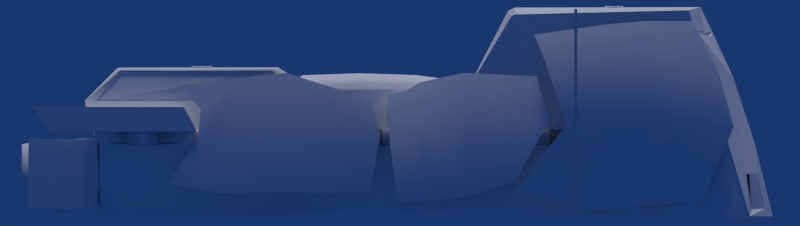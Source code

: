 # Source: vaisseau.blend  (saved by Blender 2.76.1; exported with 4.5.12 LTS)
import bpy
from mathutils import Matrix  # noqa: F401  (used for matrix-valued properties, if any)

bpy.ops.wm.read_factory_settings(use_empty=True)
scene = bpy.context.scene
scene.name = 'Scene'

# ---- collections
col_collection_1 = bpy.data.collections.new('Collection 1'); scene.collection.children.link(col_collection_1)
col_collection_2 = bpy.data.collections.new('Collection 2'); scene.collection.children.link(col_collection_2)
col_collection_2.hide_render = True
col_collection_2.hide_viewport = True

# ---- materials (node trees are filled in below, after node groups)
mat_materiau_uchronia = bpy.data.materials.new('Materiau Uchronia')
mat_materiau_uchronia.alpha_threshold = 0.0
mat_materiau_uchronia.use_transparent_shadow = False
mat_materiau_uchronia.diffuse_color = (1.0, 1.0, 1.0, 1.0)
mat_materiau_uchronia.specular_color = (0.0107, 0.0, 1.0)
mat_materiau_uchronia.roughness = 0.5
mat_materiau_uchronia.specular_intensity = 0.5063
mat_materiau_uchronia.line_color = (0.0, 0.0, 0.0, 1.0)
mat_invisible = bpy.data.materials.new('invisible')
mat_invisible.alpha_threshold = 0.0
mat_invisible.use_transparent_shadow = False
mat_invisible.diffuse_color = (1.0, 1.0, 1.0, 1.0)
mat_invisible.roughness = 0.5
mat_panneaux___kaons = bpy.data.materials.new('Panneaux à kaons')
mat_panneaux___kaons.alpha_threshold = 0.0
mat_panneaux___kaons.use_transparent_shadow = False
mat_panneaux___kaons.diffuse_color = (1.0, 1.0, 1.0, 1.0)
mat_panneaux___kaons.specular_color = (0.0, 0.05852, 1.0)
mat_panneaux___kaons.roughness = 0.5
mat_panneaux___kaons.line_color = (0.0, 0.0, 0.0, 1.0)
mat_materiau_uchronia_001 = bpy.data.materials.new('Materiau Uchronia.001')
mat_materiau_uchronia_001.alpha_threshold = 0.0
mat_materiau_uchronia_001.use_transparent_shadow = False
mat_materiau_uchronia_001.diffuse_color = (1.0, 1.0, 1.0, 1.0)
mat_materiau_uchronia_001.specular_color = (0.3057, 0.07499, 1.0)
mat_materiau_uchronia_001.roughness = 0.5
mat_materiau_uchronia_001.specular_intensity = 0.5063
mat_materiau_uchronia_001.line_color = (0.0, 0.0, 0.0, 1.0)

# ---- material node trees

# ---- world
world_world = bpy.data.worlds.new('World'); scene.world = world_world
world_world.color = (0.009721, 0.0382, 0.1529)
world_world.use_sun_shadow = False
world_world.sun_shadow_jitter_overblur = 0.0
world_world.cycles.sampling_method = 'MANUAL'
world_world.cycles.sample_map_resolution = 256

# ---- cameras
cam_camera = bpy.data.cameras.new('Camera')
cam_camera.type = 'ORTHO'
cam_camera.clip_end = 1001.0
cam_camera.lens = 31.64
cam_camera.sensor_width = 52.42
cam_camera.sensor_height = 18.0
cam_camera.ortho_scale = 557.3
cam_camera.display_size = 2.0
cam_camera.dof.focus_distance = 0.0
cam_camera.dof.aperture_fstop = 128.0
cam_camera.dof.aperture_blades = 6

# ---- lights
light_sun_001 = bpy.data.lights.new('Sun.001', 'SUN')
light_sun_001.transmission_factor = 0.0
light_sun_001.angle = 0.1993
light_sun_001.energy = 1.0
light_sun_001.shadow_buffer_clip_start = 0.5
light_sun_001.shadow_soft_size = 0.1
light_sun_001.shadow_cascade_max_distance = 1000.0
light_sun_001.cycles.use_multiple_importance_sampling = False

# ---- meshes
me_pad_002 = bpy.data.meshes.new('Pad.002')
me_pad_002.from_pydata([(-1.0, -1.0, -1.0), (1.0, -1.0, 1.0), (1.0, -1.0, -1.0), (-1.0, 1.0, 1.0), (-1.0, 1.0, -1.0), (-1.0, -1.0, 1.0), (1.0, 1.0, -1.0), (1.0, 1.0, 1.0)], [], [(5, 0, 2, 1), (7, 3, 5, 1), (6, 7, 1, 2), (4, 6, 2, 0), (3, 4, 0, 5), (7, 6, 4, 3)])
me_pad_002.use_remesh_preserve_volume = False
me_pad_002.use_remesh_preserve_attributes = False
me_pad_002.use_mirror_vertex_groups = False
me_pad_002.update()
me_pad_004 = bpy.data.meshes.new('Pad.004')
me_pad_004.from_pydata([(-116.6, 50.78, -24.07), (-99.63, 79.06, -24.07), (-30.82, 80.23, -24.07), (-8.063, 1.0, -24.07), (-82.29, 1.0, -24.07), (-84.34, 3.952, -24.07), (-101.1, 80.92, 1.907e-06), (-116.6, 50.78, 1.907e-06), (-8.511, 17.46, -17.12), (-7.345, 3.666, -16.96), (-5.117, 17.63, -5.832), (-2.295, 3.823, -6.347), (-8.063, 1.907e-06, -24.07), (-82.29, 1.907e-06, -24.07), (-84.34, 2.952, -24.07), (-82.29, 1.907e-06, 1.907e-06), (3.815e-06, 1.907e-06, 1.907e-06), (-84.34, 2.952, 1.907e-06), (3.815e-06, 1.907e-06, 1.907e-06), (-21.59, 72.63, 0.0002247), (1.804, 1.193, 0.008312), (0.9421, 0.1925, 0.008312), (-27.69, 72.39, -23.55), (-7.117, 1.231, -24.29), (-6.398, 3.897, -17.19), (-4.171, 17.87, -6.056), (-1.349, 4.054, -6.571), (-7.117, 0.2312, -24.29), (0.9466, 0.2312, -0.2247), (-98.41, 79.61, -24.07), (-30.82, 81.23, -24.07), (-98.43, 82.25, 1.984e-06), (-26.32, 82.44, 2.077e-06), (-5.004, 28.94, 0.004268), (-26.77, 71.97, -22.28), (-22.33, 71.03, -3.557), (-136.3, 3.452, -24.07), (-136.3, 2.952, 1.907e-06), (-136.3, 2.952, -24.07), (-25.88, 71.65, -11.79), (-27.03, 73.28, -18.04), (-23.52, 71.53, -6.963), (-24.68, 73.1, -5.897), (-25.75, 71.54, -17.17), (-25.42, 71.3, -2.708), (-28.7, 71.91, -19.31), (-27.81, 73.19, -23.44), (-100.5, 80.25, -10.53), (-98.39, 81.79, -14.56), (-13.57, 55.12, 0.002246)], [(18, 16), (35, 33), (35, 25)], [(1, 29, 30, 2), (3, 12, 13, 4), (20, 28, 27, 23), (2, 22, 23, 3), (3, 23, 27, 12), (4, 13, 14, 5), (11, 26, 24, 9), (12, 16, 15, 13), (13, 15, 17, 14), (14, 38, 36, 5), (28, 21, 20), (40, 42, 39), (23, 24, 26, 20), (12, 27, 28, 16), (43, 45, 39), (10, 25, 26, 11), (25, 33, 20, 26), (28, 18, 21), (30, 29, 48, 32), (47, 48, 29, 1), (30, 2, 22, 46), (0, 7, 6, 47, 1), (14, 17, 37, 38), (42, 19, 44), (19, 49, 35), (4, 5, 36, 0, 1, 2, 3), (35, 41, 44, 19), (42, 44, 39), (41, 39, 44), (43, 39, 41), (40, 39, 45), (34, 22, 45, 43), (45, 46, 22), (46, 45, 40), (32, 19, 42, 30), (42, 40, 30), (46, 40, 30), (6, 31, 48, 47), (48, 31, 32), (0, 38, 37, 7), (33, 25, 49), (25, 8, 49), (35, 49, 41), (8, 25, 10), (22, 34, 8, 24, 23), (9, 24, 8), (8, 34, 43, 41, 49)])
_uv = me_pad_004.uv_layers.new(name='UVMap')
_uv.uv.foreach_set('vector', [0.0, 0.0, 0.0, 0.0, 0.0, 0.0, 0.0, 0.0, 0.0, 0.0, 0.0, 0.0, 0.0, 0.0, 0.0, 0.0, 0.0, 0.0, 0.0, 0.0, 0.0, 0.0, 0.0, 0.0, 0.0, 0.0, 0.0, 0.0, 0.0, 0.0, 0.0, 0.0, 0.0, 0.0, 0.0, 0.0, 0.0, 0.0, 0.0, 0.0, 0.0, 0.0, 0.0, 0.0, 0.0, 0.0, 0.0, 0.0, 0.0, 0.0, 0.0, 0.0, 0.0, 0.0, 0.0, 0.0, 0.0, 0.0, 0.0, 0.0, 0.0, 0.0, 0.0, 0.0, 0.0, 0.0, 0.0, 0.0, 0.0, 0.0, 0.0, 0.0, 0.0, 0.0, 0.0, 0.0, 0.0, 0.0, 0.0, 0.0, 0.0, 0.0, 0.0, 0.0, 0.0, 0.0, 0.7185, 0.7047, 0.2978, 0.5781, 0.5158, 0.4961, 0.0, 0.0, 0.0, 0.0, 0.0, 0.0, 0.0, 0.0, 0.0, 0.0, 0.0, 0.0, 0.0, 0.0, 0.0, 0.0, 0.7416, 0.4582, 0.7055, 0.5881, 0.5159, 0.496, 0.0, 0.0, 0.0, 0.0, 0.0, 0.0, 0.0, 0.0, 0.0, 0.0, 0.0, 0.0, 0.0, 0.0, 0.0, 0.0, 0.0, 0.0, 0.0, 0.0, 0.0, 0.0, 0.0, 0.0, 0.0, 0.0, 0.0, 0.0, 0.0, 0.0, 0.0, 0.0, 0.0, 0.0, 0.0, 0.0, 0.0, 0.0, 0.0, 0.0, 0.0, 0.0, 0.0, 0.0, 0.0, 0.0, 0.0, 0.0, 0.0, 0.0, 0.0, 0.0, 0.0, 0.0, 0.0, 0.0, 0.0, 0.0, 0.0, 0.0, 0.0, 0.0, 0.0, 0.0, 0.2978, 0.5781, 0.01965, 0.4498, 0.2199, 0.4163, 0.0, 0.0, 0.0, 0.0, 0.02073, 0.4479, 0.0, 0.0, 0.0, 0.0, 0.0, 0.0, 0.0, 0.0, 0.0, 0.0, 0.0, 0.0, 0.0, 0.0, 0.1672, 0.1945, 0.4492, 0.4148, 0.22, 0.4161, 0.02073, 0.4479, 0.2978, 0.5781, 0.2197, 0.4161, 0.5158, 0.4961, 0.4492, 0.4148, 0.5159, 0.496, 0.22, 0.4161, 0.7416, 0.4582, 0.5159, 0.496, 0.4492, 0.4148, 0.7185, 0.7047, 0.5158, 0.4961, 0.7055, 0.5882, 0.9782, 0.5398, 0.9882, 0.6669, 0.7055, 0.5881, 0.7416, 0.4582, 0.7055, 0.5881, 0.9882, 0.6669, 0.9785, 0.7623, 0.9785, 0.7623, 0.7186, 0.7048, 0.7055, 0.5881, 0.0, 0.0, 0.0, 0.0, 0.0, 0.0, 0.0, 0.0, 0.0, 0.0, 0.0, 0.0, 0.0, 0.0, 0.0, 0.0, 0.0, 0.0, 0.0, 0.0, 0.0, 0.0, 0.0, 0.0, 0.0, 0.0, 0.0, 0.0, 0.0, 0.0, 0.0, 0.0, 0.0, 0.0, 0.0, 0.0, 0.0, 0.0, 0.0, 0.0, 0.0, 0.0, 0.0, 0.0, 0.0, 0.0, 0.0, 0.0, 0.0, 0.0, 0.0, 0.0, 0.0, 0.0, 0.0, 0.0, 0.0, 0.0, 0.1672, 0.1945, 0.0, 0.0, 0.0, 0.0, 0.0, 0.0, 0.0, 0.0, 0.0, 0.0, 0.0, 0.0, 0.0, 0.0, 0.0, 0.0, 0.0, 0.0, 0.0, 0.0, 0.0, 0.0, 0.0, 0.0, 0.0, 0.0, 0.7416, 0.4582, 0.4492, 0.4148, 0.0, 0.0])
me_pad_004.materials.append(mat_materiau_uchronia)
me_pad_004.use_remesh_preserve_volume = False
me_pad_004.use_remesh_preserve_attributes = False
me_pad_004.use_mirror_vertex_groups = False
me_pad_004.update()
me_torus = bpy.data.meshes.new('Torus')
me_torus.from_pydata([(1.148, 6.475e-10, 0.06684), (1.117, -2.114e-10, 0.1292), (1.071, -2.114e-10, 0.1749), (1.009, -2.114e-10, 0.1917), (0.9464, -2.114e-10, 0.1749), (0.9253, -1.381e-09, 0.1311), (0.9075, -1.381e-09, 0.06471), (0.829, 0.9102, 0.05795), (0.8064, 0.8854, 0.1286), (0.7732, 0.8489, 0.1802), (0.7278, 0.799, 0.1991), (0.6824, 0.7492, 0.1802), (0.6492, 0.7127, 0.1286), (0.637, 0.6994, 0.05811), (7.67e-08, 1.148, 0.06684), (1.048e-07, 1.117, 0.1292), (1.048e-07, 1.071, 0.1749), (8.989e-08, 1.009, 0.1917), (8.989e-08, 0.9464, 0.1749), (7.534e-08, 0.9253, 0.1311), (9.117e-08, 0.9075, 0.06471), (-0.829, 0.9102, 0.05795), (-0.8064, 0.8854, 0.1286), (-0.7732, 0.8489, 0.1802), (-0.7278, 0.799, 0.1991), (-0.6824, 0.7492, 0.1802), (-0.6492, 0.7127, 0.1286), (-0.637, 0.6994, 0.05811), (-1.148, 1.01e-07, 0.06684), (-1.117, 9.746e-08, 0.1292), (-1.071, 9.346e-08, 0.1749), (-1.009, 8.799e-08, 0.1917), (-0.9464, 8.253e-08, 0.1749), (-0.9253, 7.951e-08, 0.1311), (-0.9075, 7.795e-08, 0.06471), (-0.829, -0.9102, 0.05795), (-0.8064, -0.8854, 0.1286), (-0.7732, -0.8489, 0.1802), (-0.7278, -0.799, 0.1991), (-0.6824, -0.7492, 0.1802), (-0.6492, -0.7127, 0.1286), (-0.637, -0.6994, 0.05811), (7.67e-08, -1.148, 0.06684), (1.048e-07, -1.117, 0.1292), (1.048e-07, -1.071, 0.1749), (8.989e-08, -1.009, 0.1917), (8.989e-08, -0.9464, 0.1749), (7.534e-08, -0.9253, 0.1311), (9.117e-08, -0.9075, 0.06471), (0.829, -0.9102, 0.05795), (0.8064, -0.8854, 0.1286), (0.7732, -0.8489, 0.1802), (0.7278, -0.799, 0.1991), (0.6824, -0.7492, 0.1802), (0.6492, -0.7127, 0.1286), (0.637, -0.6994, 0.05811)], [], [(0, 7, 8, 1), (1, 8, 9, 2), (2, 9, 10, 3), (3, 10, 11, 4), (4, 11, 12, 5), (5, 12, 13, 6), (7, 14, 15, 8), (8, 15, 16, 9), (9, 16, 17, 10), (10, 17, 18, 11), (11, 18, 19, 12), (12, 19, 20, 13), (14, 21, 22, 15), (15, 22, 23, 16), (16, 23, 24, 17), (17, 24, 25, 18), (18, 25, 26, 19), (19, 26, 27, 20), (21, 28, 29, 22), (22, 29, 30, 23), (23, 30, 31, 24), (24, 31, 32, 25), (25, 32, 33, 26), (26, 33, 34, 27), (28, 35, 36, 29), (29, 36, 37, 30), (30, 37, 38, 31), (31, 38, 39, 32), (32, 39, 40, 33), (33, 40, 41, 34), (35, 42, 43, 36), (36, 43, 44, 37), (37, 44, 45, 38), (38, 45, 46, 39), (39, 46, 47, 40), (40, 47, 48, 41), (42, 49, 50, 43), (43, 50, 51, 44), (44, 51, 52, 45), (45, 52, 53, 46), (46, 53, 54, 47), (47, 54, 55, 48), (49, 0, 1, 50), (50, 1, 2, 51), (51, 2, 3, 52), (52, 3, 4, 53), (53, 4, 5, 54), (54, 5, 6, 55)])
me_torus.polygons.foreach_set('use_smooth', [True] * 48)
me_torus.materials.append(mat_materiau_uchronia)
me_torus.use_remesh_preserve_volume = False
me_torus.use_remesh_preserve_attributes = False
me_torus.use_mirror_vertex_groups = False
me_torus.update()
me_cylinder_005 = bpy.data.meshes.new('Cylinder.005')
me_cylinder_005.from_pydata([(4.768e-07, -14.42, -0.2472), (4.705e-07, -13.03, 0.1593), (0.5406, -14.57, -0.2472), (0.4882, -12.9, 0.1785), (0.9096, -15.0, -0.2472), (0.8215, -12.56, 0.23), (0.9898, -15.56, -0.2472), (0.8939, -12.1, 0.2974), (0.7557, -16.07, -0.2472), (0.6825, -11.68, 0.3594), (0.2817, -16.38, -0.2472), (0.2544, -11.43, 0.3962), (-0.2817, -16.38, -0.2472), (-0.2544, -11.43, 0.3962), (-0.7557, -16.07, -0.2472), (-0.6825, -11.68, 0.3594), (-0.9898, -15.56, -0.2472), (-0.8939, -12.1, 0.2974), (-0.9096, -15.0, -0.2472), (-0.8215, -12.56, 0.23), (-0.5406, -14.57, -0.2472), (-0.4882, -12.9, 0.1785), (4.595e-07, -14.51, 0.1861), (0.4077, -14.58, 0.2168), (0.686, -14.77, 0.2989), (0.7465, -15.01, 0.4065), (0.57, -15.24, 0.5054), (0.2125, -15.37, 0.5641), (-0.2125, -15.37, 0.5641), (-0.57, -15.24, 0.5054), (-0.7465, -15.01, 0.4065), (-0.686, -14.77, 0.2989), (-0.4077, -14.58, 0.2168), (4.65e-07, -13.52, 0.4078), (0.448, -13.49, 0.4355), (0.7537, -13.42, 0.51), (0.8202, -13.33, 0.6075), (0.6262, -13.24, 0.6971), (0.2335, -13.19, 0.7504), (-0.2335, -13.19, 0.7504), (-0.6262, -13.24, 0.6971), (-0.8202, -13.33, 0.6075), (-0.7537, -13.42, 0.51), (-0.448, -13.49, 0.4355)], [], [(33, 1, 3, 34), (34, 3, 5, 35), (35, 5, 7, 36), (36, 7, 9, 37), (37, 9, 11, 38), (38, 11, 13, 39), (39, 13, 15, 40), (40, 15, 17, 41), (41, 17, 19, 42), (3, 1, 21, 19, 17, 15, 13, 11, 9, 7, 5), (43, 21, 1, 33), (42, 19, 21, 43), (0, 2, 4, 6, 8, 10, 12, 14, 16, 18, 20), (0, 22, 23, 2), (2, 23, 24, 4), (4, 24, 25, 6), (6, 25, 26, 8), (8, 26, 27, 10), (10, 27, 28, 12), (12, 28, 29, 14), (14, 29, 30, 16), (16, 30, 31, 18), (20, 32, 22, 0), (18, 31, 32, 20), (22, 33, 34, 23), (23, 34, 35, 24), (24, 35, 36, 25), (25, 36, 37, 26), (26, 37, 38, 27), (27, 38, 39, 28), (28, 39, 40, 29), (29, 40, 41, 30), (30, 41, 42, 31), (32, 43, 33, 22), (31, 42, 43, 32)])
me_cylinder_005.materials.append(mat_materiau_uchronia)
me_cylinder_005.use_remesh_preserve_volume = False
me_cylinder_005.use_remesh_preserve_attributes = False
me_cylinder_005.use_mirror_vertex_groups = False
me_cylinder_005.update()
me_plane_004 = bpy.data.meshes.new('Plane.004')
me_plane_004.from_pydata([(1.0, -1.0, 0.0), (-1.0, -1.0, 0.0), (1.0, 1.0, 0.0), (-1.0, 1.0, 0.0)], [], [(1, 0, 2, 3)])
me_plane_004.materials.append(mat_materiau_uchronia)
me_plane_004.use_remesh_preserve_volume = False
me_plane_004.use_remesh_preserve_attributes = False
me_plane_004.use_mirror_vertex_groups = False
me_plane_004.update()
me_plane_005 = bpy.data.meshes.new('Plane.005')
me_plane_005.from_pydata([(1.155, -0.8461, -0.1512), (-1.0, -0.7462, 0.2047), (1.809, 1.0, -0.1512), (-1.0, 1.0, 0.0), (0.2189, -0.9422, 0.0), (-0.04762, 1.0, 0.0), (1.414, 0.1168, -0.1512), (-0.2056, 0.0, 0.0898)], [], [(7, 6, 2, 5), (1, 4, 7, 5, 3), (4, 0, 6, 7)])
me_plane_005.materials.append(mat_materiau_uchronia)
me_plane_005.use_remesh_preserve_volume = False
me_plane_005.use_remesh_preserve_attributes = False
me_plane_005.use_mirror_vertex_groups = False
me_plane_005.update()
me_cylinder_004 = bpy.data.meshes.new('Cylinder.004')
me_cylinder_004.from_pydata([(5.776e-07, -14.42, -0.3906), (4.705e-07, -13.03, 0.1593), (0.5406, -14.57, -0.3906), (0.4882, -12.9, 0.1785), (0.9096, -15.0, -0.3906), (0.8215, -12.56, 0.23), (0.9898, -15.56, -0.3906), (0.8939, -12.1, 0.2974), (0.7558, -16.07, -0.3906), (0.6825, -11.68, 0.3594), (0.2817, -16.38, -0.3906), (0.2544, -11.43, 0.3962), (-0.2817, -16.38, -0.3906), (-0.2544, -11.43, 0.3962), (-0.7557, -16.07, -0.3906), (-0.6825, -11.68, 0.3594), (-0.9898, -15.56, -0.3906), (-0.8939, -12.1, 0.2974), (-0.9096, -15.0, -0.3906), (-0.8215, -12.56, 0.23), (-0.5406, -14.57, -0.3906), (-0.4882, -12.9, 0.1785), (4.595e-07, -14.51, 0.1861), (0.4077, -14.58, 0.2168), (0.686, -14.77, 0.2989), (0.7465, -15.01, 0.4065), (0.57, -15.24, 0.5054), (0.2125, -15.37, 0.5516), (-0.2125, -15.37, 0.5516), (-0.57, -15.24, 0.5054), (-0.7465, -15.01, 0.4065), (-0.686, -14.77, 0.2989), (-0.4077, -14.58, 0.2168), (4.456e-07, -13.26, 0.4167), (0.448, -13.21, 0.4417), (0.7537, -13.09, 0.5087), (0.8202, -12.92, 0.5963), (0.6262, -12.77, 0.6769), (0.2335, -12.68, 0.7248), (-0.2335, -12.68, 0.7248), (-0.6262, -12.77, 0.6769), (-0.8202, -12.92, 0.5963), (-0.7537, -13.09, 0.5087), (-0.448, -13.21, 0.4417)], [], [(33, 1, 3, 34), (34, 3, 5, 35), (35, 5, 7, 36), (36, 7, 9, 37), (37, 9, 11, 38), (38, 11, 13, 39), (39, 13, 15, 40), (40, 15, 17, 41), (41, 17, 19, 42), (3, 1, 21, 19, 17, 15, 13, 11, 9, 7, 5), (43, 21, 1, 33), (42, 19, 21, 43), (0, 2, 4, 6, 8, 10, 12, 14, 16, 18, 20), (0, 22, 23, 2), (2, 23, 24, 4), (4, 24, 25, 6), (6, 25, 26, 8), (8, 26, 27, 10), (10, 27, 28, 12), (12, 28, 29, 14), (14, 29, 30, 16), (16, 30, 31, 18), (20, 32, 22, 0), (18, 31, 32, 20), (22, 33, 34, 23), (23, 34, 35, 24), (24, 35, 36, 25), (25, 36, 37, 26), (26, 37, 38, 27), (27, 38, 39, 28), (28, 39, 40, 29), (29, 40, 41, 30), (30, 41, 42, 31), (32, 43, 33, 22), (31, 42, 43, 32)])
me_cylinder_004.materials.append(mat_materiau_uchronia)
me_cylinder_004.use_remesh_preserve_volume = False
me_cylinder_004.use_remesh_preserve_attributes = False
me_cylinder_004.use_mirror_vertex_groups = False
me_cylinder_004.update()
me_pad = bpy.data.meshes.new('Pad')
me_pad.from_pydata([(30.45, 1.907e-06, -24.07), (-30.45, 1.0, -24.07), (47.92, 48.84, -23.6), (103.6, 49.84, -24.07), (41.1, 2.012, -23.6), (-42.91, 44.37, -1.788e-07), (30.45, 1.907e-06, -1.788e-07), (-30.45, 1.907e-06, -1.788e-07), (32.88, 2.012, -1.788e-07), (103.6, 52.53, 2.428e-08), (-38.32, 28.4, -24.07), (-38.32, 28.4, -1.788e-07), (-39.48, 5.186, -1.788e-07), (-37.61, 5.186, -22.51), (-30.45, 1.877e-06, -23.67), (38.7, 49.84, -23.69), (38.7, 53.71, 1.138e-07), (32.6, 56.65, -23.04), (32.6, 57.08, -1.461e-07), (-30.3, 57.36, -21.5), (31.1, 57.65, -23.04), (31.1, 58.08, -1.461e-07), (-30.3, 58.0, -1.527e-07), (-43.61, 45.09, -24.07), (-30.99, 57.07, -21.5), (-44.02, 45.09, -1.788e-07), (-31.41, 57.71, -1.527e-07), (-42.91, 44.37, -1.788e-07), (-38.32, 28.4, -24.07), (-38.32, 28.4, -1.788e-07), (-42.91, 44.37, -1.788e-07), (-38.32, 28.4, -24.07), (-38.32, 28.4, -1.788e-07), (-43.87, 44.09, -24.07), (-43.87, 44.09, -1.788e-07), (-39.8, 31.2, -22.98), (-39.28, 28.13, -1.788e-07), (-30.96, 0.1396, -23.67), (-30.96, 0.1396, -1.788e-07), (84.88, 2.512, -24.07), (84.88, 2.012, -1.788e-07), (84.88, 2.012, -24.07), (31.18, 45.09, -24.07), (28.53, 55.74, -24.07), (-29.26, 56.5, -22.36), (27.28, 56.39, -24.07), (-39.86, 45.11, -24.07), (-29.88, 56.32, -22.36), (31.18, 45.09, 0.03793), (28.53, 55.74, 0.03793), (-29.26, 56.5, 0.03793), (27.28, 56.39, 0.03793), (-39.86, 45.11, 0.03793), (-29.88, 56.32, 0.03793), (103.6, 51.45, -12.03), (38.7, 52.64, -11.85), (84.83, 55.09, 2.18e-07), (84.83, 51.22, -23.88), (84.83, 54.02, -11.94), (40.64, 55.01, 2.115e-07), (40.64, 51.13, -23.79), (40.64, 53.93, -11.89), (62.73, 51.92, -23.83), (62.73, 54.72, -11.92), (62.73, 55.8, 2.712e-07), (104.5, 47.45, -24.07), (105.3, 50.14, -1.558e-07), (105.3, 49.07, -12.03)], [(25, 5), (5, 27), (30, 27), (30, 34)], [(16, 55, 15, 17, 18), (0, 4, 8, 6), (0, 6, 7, 14), (1, 37, 13), (1, 14, 7), (0, 14, 1), (58, 56, 9, 54), (19, 22, 21, 20), (21, 18, 17, 20), (23, 25, 26, 24), (22, 19, 24, 26), (29, 32, 31, 28), (11, 29, 28, 10), (35, 36, 34, 33), (32, 36, 35, 31), (34, 33, 23, 25), (7, 38, 37, 1), (14, 37, 1), (37, 38, 12, 13), (7, 14, 37, 38), (2, 15, 60, 62, 57, 3), (2, 3, 39, 4), (0, 15, 2, 4), (1, 13, 10), (4, 39, 41), (4, 41, 40, 8), (11, 10, 13, 12), (24, 19, 44, 47), (23, 24, 47, 46), (20, 17, 43, 45), (19, 20, 45, 44), (17, 15, 42, 43), (47, 44, 50, 53), (46, 47, 53, 52), (45, 43, 49, 51), (44, 45, 51, 50), (43, 42, 48, 49), (52, 48, 42, 46), (15, 0, 42), (1, 42, 0), (35, 33, 23, 46, 42, 1, 10), (57, 58, 54, 3), (62, 63, 58, 57), (63, 64, 56, 58), (55, 16, 59, 61), (15, 55, 61, 60), (61, 59, 64, 63), (60, 61, 63, 62), (54, 9, 66, 67), (3, 54, 67, 65), (41, 67, 66, 40), (67, 41, 65), (3, 65, 41)])
me_pad.polygons.foreach_set('use_smooth', [True] * 53)
me_pad.materials.append(mat_materiau_uchronia)
me_pad.use_remesh_preserve_volume = False
me_pad.use_remesh_preserve_attributes = False
me_pad.use_mirror_vertex_groups = False
me_pad.update()
me_cylinder = bpy.data.meshes.new('Cylinder')
me_cylinder.from_pydata([(0.0, 1.0, -1.0), (-3.375e-09, 0.8276, 1.0), (0.309, 0.9511, -1.0), (0.2557, 0.7871, 1.0), (0.5878, 0.809, -1.0), (0.4865, 0.6695, 1.0), (0.809, 0.5878, -1.0), (0.6695, 0.4865, 1.0), (0.9511, 0.309, -1.0), (0.7871, 0.2557, 1.0), (1.0, -4.371e-08, -1.0), (0.8276, 8.773e-09, 1.0), (0.9511, -0.309, -1.0), (0.7871, -0.2557, 1.0), (0.809, -0.5878, -1.0), (0.6695, -0.4865, 1.0), (0.5878, -0.809, -1.0), (0.4865, -0.6695, 1.0), (0.309, -0.9511, -1.0), (0.2557, -0.7871, 1.0), (-3.258e-07, -1.0, -1.0), (-2.73e-07, -0.8276, 1.0), (-0.309, -0.9511, -1.0), (-0.2557, -0.7871, 1.0), (-0.5878, -0.809, -1.0), (-0.4865, -0.6695, 1.0), (-0.809, -0.5878, -1.135), (-0.6695, -0.4865, 1.0), (-0.9511, -0.309, -1.367), (-0.7871, -0.2557, 1.0), (-0.8276, 8.441e-07, 1.0), (-0.9511, 0.309, -1.367), (-0.7871, 0.2557, 1.0), (-0.809, 0.5878, -1.135), (-0.6695, 0.4865, 1.0), (-0.5878, 0.809, -1.0), (-0.4865, 0.6695, 1.0), (-0.309, 0.9511, -1.0), (-0.2557, 0.7871, 1.0), (-5.441e-09, 0.9384, 0.2648), (0.29, 0.8925, 0.2648), (0.5516, 0.7592, 0.2648), (0.7592, 0.5516, 0.2648), (0.8925, 0.29, 0.2648), (0.9384, -2.681e-08, 0.2648), (0.8925, -0.29, 0.2648), (0.7592, -0.5516, 0.2648), (0.5516, -0.7592, 0.2648), (0.29, -0.8925, 0.2648), (-3.112e-07, -0.9384, 0.2648), (-0.29, -0.8925, 0.2648), (-0.5516, -0.7592, 0.2648), (-0.7592, -0.5516, 0.2648), (-0.8925, -0.29, 0.2648), (-0.9384, 9.203e-07, 0.2648), (-0.8925, 0.29, 0.2648), (-0.7592, 0.5516, 0.2648), (-0.5516, 0.7592, 0.2648), (-0.29, 0.8925, 0.2648), (-4.947e-09, 0.8922, 0.6685), (0.2757, 0.8485, 0.6685), (0.5244, 0.7218, 0.6685), (0.7218, 0.5244, 0.6685), (0.8485, 0.2757, 0.6685), (0.8922, -1.25e-08, 0.6685), (0.8485, -0.2757, 0.6685), (0.7218, -0.5244, 0.6685), (0.5244, -0.7218, 0.6685), (0.2757, -0.8485, 0.6685), (-2.957e-07, -0.8922, 0.6685), (-0.2757, -0.8485, 0.6685), (-0.5244, -0.7218, 0.6685), (-0.7218, -0.5244, 0.6685), (-0.8485, -0.2757, 0.6685), (-0.8922, 8.88e-07, 0.6685), (-0.8485, 0.2757, 0.6685), (-0.7218, 0.5244, 0.6685), (-0.5244, 0.7218, 0.6685), (-0.2757, 0.8485, 0.6685), (0.2097, 0.6454, 1.0), (-6.971e-08, 0.6786, 1.0), (0.3989, 0.549, 1.0), (0.549, 0.3989, 1.0), (0.6454, 0.2097, 1.0), (0.6786, 2.789e-08, 1.0), (0.6454, -0.2097, 1.0), (0.549, -0.3989, 1.0), (0.3989, -0.549, 1.0), (0.2097, -0.6454, 1.0), (-1.887e-07, -0.6786, 1.0), (-0.2097, -0.6454, 1.0), (-0.3989, -0.549, 1.0), (-0.549, -0.3989, 1.0), (-0.6454, -0.2097, 1.0), (-0.6786, 6.912e-07, 1.0), (-0.6454, 0.2097, 1.0), (-0.549, 0.3989, 1.0), (-0.3989, 0.549, 1.0), (-0.2097, 0.6454, 1.0), (0.2066, 0.6357, -0.776), (-8.837e-08, 0.6684, -0.776), (0.3929, 0.5408, -0.776), (0.5408, 0.3929, -0.776), (0.6357, 0.2066, -0.776), (0.6684, 2.926e-08, -0.776), (0.6357, -0.2066, -0.776), (0.5408, -0.3929, -0.776), (0.3929, -0.5408, -0.776), (0.2066, -0.6357, -0.776), (-1.978e-07, -0.6684, -0.776), (-0.2066, -0.6357, -0.776), (-0.3929, -0.5408, -0.776), (-0.5408, -0.3929, -0.776), (-0.6357, -0.2066, -0.776), (-0.6684, 6.799e-07, -0.776), (-0.6357, 0.2066, -0.776), (-0.5408, 0.3929, -0.776), (-0.3929, 0.5408, -0.776), (-0.2066, 0.6357, -0.776)], [], [(59, 1, 3, 60), (60, 3, 5, 61), (61, 5, 7, 62), (62, 7, 9, 63), (63, 9, 11, 64), (64, 11, 13, 65), (65, 13, 15, 66), (66, 15, 17, 67), (67, 17, 19, 68), (68, 19, 21, 69), (69, 21, 23, 70), (70, 23, 25, 71), (71, 25, 27, 72), (72, 27, 29, 73), (73, 29, 30, 74), (74, 30, 32, 75), (75, 32, 34, 76), (76, 34, 36, 77), (99, 100, 118, 117, 116, 115, 114, 113, 112, 111, 110, 109, 108, 107, 106, 105, 104, 103, 102, 101), (78, 38, 1, 59), (77, 36, 38, 78), (0, 39, 40, 2), (2, 40, 41, 4), (4, 41, 42, 6), (6, 42, 43, 8), (8, 43, 44, 10), (10, 44, 45, 12), (12, 45, 46, 14), (14, 46, 47, 16), (16, 47, 48, 18), (18, 48, 49, 20), (20, 49, 50, 22), (22, 50, 51, 24), (24, 51, 52, 26), (26, 52, 53, 28), (31, 55, 56, 33), (33, 56, 57, 35), (37, 58, 39, 0), (35, 57, 58, 37), (39, 59, 60, 40), (40, 60, 61, 41), (41, 61, 62, 42), (42, 62, 63, 43), (43, 63, 64, 44), (44, 64, 65, 45), (45, 65, 66, 46), (46, 66, 67, 47), (47, 67, 68, 48), (48, 68, 69, 49), (49, 69, 70, 50), (50, 70, 71, 51), (51, 71, 72, 52), (52, 72, 73, 53), (53, 73, 74, 54), (54, 74, 75, 55), (55, 75, 76, 56), (56, 76, 77, 57), (58, 78, 59, 39), (57, 77, 78, 58), (80, 79, 3, 1), (79, 81, 5, 3), (81, 82, 7, 5), (82, 83, 9, 7), (83, 84, 11, 9), (84, 85, 13, 11), (85, 86, 15, 13), (86, 87, 17, 15), (87, 88, 19, 17), (88, 89, 21, 19), (89, 90, 23, 21), (90, 91, 25, 23), (91, 92, 27, 25), (92, 93, 29, 27), (93, 94, 30, 29), (94, 95, 32, 30), (95, 96, 34, 32), (96, 97, 36, 34), (97, 98, 38, 36), (98, 80, 1, 38), (100, 99, 79, 80), (99, 101, 81, 79), (101, 102, 82, 81), (102, 103, 83, 82), (103, 104, 84, 83), (104, 105, 85, 84), (105, 106, 86, 85), (106, 107, 87, 86), (107, 108, 88, 87), (108, 109, 89, 88), (109, 110, 90, 89), (110, 111, 91, 90), (111, 112, 92, 91), (112, 113, 93, 92), (113, 114, 94, 93), (114, 115, 95, 94), (115, 116, 96, 95), (116, 117, 97, 96), (117, 118, 98, 97), (118, 100, 80, 98)])
me_cylinder.polygons.foreach_set('use_smooth', [True] * 99)
me_cylinder.materials.append(mat_materiau_uchronia)
me_cylinder.use_remesh_preserve_volume = False
me_cylinder.use_remesh_preserve_attributes = False
me_cylinder.use_mirror_vertex_groups = False
me_cylinder.update()
me_cube_003 = bpy.data.meshes.new('Cube.003')
me_cube_003.from_pydata([(-1.0, -1.0, -1.0), (-1.0, -1.0, 1.0), (-1.0, 1.0, -1.0), (-1.0, 1.0, 1.0), (1.0, -1.0, -1.0), (1.0, -1.0, 1.0), (1.0, 1.0, -1.0), (1.0, 1.0, 1.0)], [], [(1, 3, 2, 0), (3, 7, 6, 2), (5, 1, 0, 4), (0, 2, 6, 4), (5, 7, 3, 1)])
me_cube_003.materials.append(mat_invisible)
me_cube_003.use_remesh_preserve_volume = False
me_cube_003.use_remesh_preserve_attributes = False
me_cube_003.use_mirror_vertex_groups = False
me_cube_003.update()
me_cylinder_001 = bpy.data.meshes.new('Cylinder.001')
me_cylinder_001.from_pydata([(0.06087, -0.309, -0.8183), (0.01193, -2.284e-08, -0.8183), (0.06087, 0.309, -0.8183), (0.1194, -0.29, 0.8137), (0.07351, -6.81e-08, 0.8137), (0.1194, 0.29, 0.8137), (-0.08782, -0.309, -0.8137), (-0.1368, 1.262e-07, -0.8137), (-0.08782, 0.309, -0.8137), (-0.02925, -0.29, 0.8183), (-0.07518, 8.092e-08, 0.8183), (-0.02925, 0.29, 0.8183), (0.09047, -0.2911, -0.04429), (0.09047, 0.2911, -0.04429), (-0.05449, -0.2911, -0.03981), (-0.1006, 9.915e-08, -0.03981), (-0.05449, 0.2911, -0.03981), (0.01469, -1.637e-10, 0.6032), (0.05166, 0.253, 0.4203), (0.05166, -0.253, 0.4203), (-0.006912, 0.309, -0.8162), (-0.05586, 4.509e-08, -0.8162), (-0.006913, -0.309, -0.8162), (0.02438, 0.2804, -0.04225), (0.02438, -0.2804, -0.04225)], [], [(19, 17, 10, 9), (17, 18, 11, 10), (14, 9, 10, 15), (15, 10, 11, 16), (23, 20, 8, 16), (20, 21, 7, 8), (21, 22, 6, 7), (24, 19, 9, 14), (6, 14, 15, 7), (7, 15, 16, 8), (18, 23, 16, 11), (22, 24, 14, 6), (3, 4, 17, 19), (4, 5, 18, 17), (13, 2, 20, 23), (2, 1, 21, 20), (1, 0, 22, 21), (12, 3, 19, 24), (5, 13, 23, 18), (0, 12, 24, 22)])
me_cylinder_001.materials.append(mat_materiau_uchronia)
me_cylinder_001.use_remesh_preserve_volume = False
me_cylinder_001.use_remesh_preserve_attributes = False
me_cylinder_001.use_mirror_vertex_groups = False
me_cylinder_001.update()
me_plane_002 = bpy.data.meshes.new('Plane.002')
me_plane_002.from_pydata([(1.048, -1.506, -0.1554), (-0.6207, -1.694, -0.09991), (0.7841, 1.482, -0.1514), (-0.9941, 1.411, -0.003569), (0.4084, -1.724, -0.05104), (-0.1141, 1.072, -0.001935), (-0.8775, -0.1324, 0.001316), (1.3, -0.1337, -0.161), (0.3734, -0.7454, -0.009254), (1.108, 0.4816, -0.1011), (-1.021, 0.5616, 0.0), (0.2047, 0.4191, 0.04479), (0.4308, 1.085, -0.04166)], [], [(11, 9, 2, 12, 5), (10, 11, 5, 3), (1, 4, 8, 6), (4, 0, 7, 8), (8, 7, 9, 11), (6, 8, 11, 10)])
me_plane_002.polygons.foreach_set('use_smooth', [True] * 6)
me_plane_002.materials.append(mat_panneaux___kaons)
me_plane_002.use_remesh_preserve_volume = False
me_plane_002.use_remesh_preserve_attributes = False
me_plane_002.use_mirror_vertex_groups = False
me_plane_002.update()
me_plane_001 = bpy.data.meshes.new('Plane.001')
me_plane_001.from_pydata([(1.117, -1.261, -0.09228), (-0.7528, -0.8428, -0.0009855), (0.9376, 1.056, -0.2747), (-1.0, 1.0, 0.0), (0.3245, -1.415, -0.02811), (0.004698, 1.071, -0.004432), (-0.9718, -0.1278, 0.002286), (1.247, -0.1502, -0.2531), (0.2504, -0.1387, 0.06136), (1.125, 0.5529, -0.2185), (-1.021, 0.5616, 0.0), (0.1796, 0.5616, 0.06136), (0.9843, 0.7733, -0.2441), (0.007273, 0.7849, 0.03153)], [], [(13, 12, 2, 5), (10, 11, 13, 5, 3), (1, 4, 8, 6), (4, 0, 7, 8), (8, 7, 9, 11), (6, 8, 11, 10), (11, 9, 12, 13)])
me_plane_001.polygons.foreach_set('use_smooth', [True] * 7)
me_plane_001.materials.append(mat_panneaux___kaons)
me_plane_001.use_remesh_preserve_volume = False
me_plane_001.use_remesh_preserve_attributes = False
me_plane_001.use_mirror_vertex_groups = False
me_plane_001.update()
me_plane_012 = bpy.data.meshes.new('Plane.012')
me_plane_012.from_pydata([(-1.389, -1.04, -3.05e-09), (1.12, -1.04, -3.05e-09), (-1.029, 1.059, 0.3372), (1.013, 1.025, 0.02342)], [], [(0, 2, 3, 1)])
me_plane_012.materials.append(mat_panneaux___kaons)
me_plane_012.use_remesh_preserve_volume = False
me_plane_012.use_remesh_preserve_attributes = False
me_plane_012.use_mirror_vertex_groups = False
me_plane_012.update()
me_pad_003 = bpy.data.meshes.new('Pad.003')
me_pad_003.from_pydata([(-258.4, 32.85, -26.75), (-260.4, 32.53, -25.76), (-258.4, 31.17, -26.74), (-260.4, 31.5, -25.76), (-258.4, 29.82, -25.75), (-260.4, 30.66, -25.15), (-258.4, 29.32, -24.15), (-260.4, 30.35, -24.16), (-258.4, 34.73, -24.18), (-260.4, 33.7, -24.18), (-258.4, 34.21, -25.77), (-260.4, 33.37, -25.16), (-261.9, 32.08, -24.17), (-138.2, 31.17, -26.74), (-193.4, 31.17, -26.74), (-237.7, 31.17, -26.74), (-138.2, 29.82, -25.75), (-193.4, 29.82, -25.75), (-237.7, 29.82, -25.75), (-138.2, 29.32, -24.15), (-193.4, 29.32, -24.15), (-237.7, 29.32, -24.15), (-138.2, 34.73, -24.18), (-193.4, 34.73, -24.18), (-237.7, 34.73, -24.18), (-138.2, 34.21, -25.77), (-193.4, 34.21, -25.77), (-237.7, 34.21, -25.77), (-138.2, 32.85, -26.75), (-193.4, 32.85, -26.75), (-237.7, 32.85, -26.75), (-248.1, 31.17, -26.74), (-248.1, 29.82, -25.75), (-248.1, 29.32, -24.15), (-248.1, 34.73, -24.18), (-248.1, 34.21, -25.77), (-248.1, 32.85, -26.75), (-203.7, 31.17, -26.74), (-203.7, 29.82, -25.75), (-203.7, 29.32, -24.15), (-203.7, 34.73, -24.18), (-203.7, 34.21, -25.77), (-203.7, 32.85, -26.75), (-148.5, 31.17, -26.74), (-148.5, 29.82, -25.75), (-148.5, 29.32, -24.15), (-148.5, 34.73, -24.18), (-148.5, 34.21, -25.77), (-148.5, 32.85, -26.75), (-137.2, 31.0, -26.98), (-137.2, 29.39, -25.79), (-137.2, 28.78, -23.87), (-137.2, 35.28, -23.91), (-137.2, 34.64, -25.82), (-137.2, 33.01, -26.99), (-149.6, 31.0, -26.98), (-149.6, 29.39, -25.79), (-149.6, 28.78, -23.87), (-149.6, 35.28, -23.91), (-149.6, 34.64, -25.82), (-149.6, 33.01, -26.99), (-192.4, 31.0, -26.98), (-192.4, 29.39, -25.79), (-192.4, 28.78, -23.87), (-192.4, 35.28, -23.91), (-192.4, 34.64, -25.82), (-192.4, 33.01, -26.99), (-204.8, 31.0, -26.98), (-204.8, 29.39, -25.79), (-204.8, 28.78, -23.87), (-204.8, 35.28, -23.91), (-204.8, 34.64, -25.82), (-204.8, 33.01, -26.99), (-236.7, 31.0, -26.98), (-236.7, 29.39, -25.79), (-236.7, 28.78, -23.87), (-236.7, 35.28, -23.91), (-236.7, 34.64, -25.82), (-236.7, 33.01, -26.99), (-249.1, 31.0, -26.98), (-249.1, 29.39, -25.79), (-249.1, 28.78, -23.87), (-249.1, 35.28, -23.91), (-249.1, 34.64, -25.82), (-249.1, 33.01, -26.99), (-217.7, 31.17, -26.74), (-217.7, 29.82, -25.75), (-217.7, 29.32, -24.15), (-217.7, 34.73, -24.18), (-217.7, 34.21, -25.77), (-217.7, 32.85, -26.75), (-222.7, 30.2, -26.9), (-222.0, 29.01, -25.91), (-221.8, 28.56, -24.15), (-224.3, 33.36, -24.18), (-224.1, 32.89, -25.77), (-223.7, 31.91, -26.52), (-225.3, 28.26, -26.81), (-224.5, 27.2, -25.75), (-224.2, 26.81, -24.15), (-227.5, 31.04, -24.18), (-227.2, 30.63, -25.77), (-226.4, 29.57, -26.82), (-228.0, 25.46, -26.0), (-227.1, 24.57, -25.08), (-226.8, 24.23, -23.59), (-230.3, 27.81, -23.61), (-230.0, 27.46, -25.1), (-229.1, 26.56, -26.01), (-231.1, 22.15, -23.94), (-230.2, 21.26, -23.01), (-229.9, 20.92, -21.53), (-233.4, 24.51, -21.55), (-233.1, 24.16, -23.04), (-232.2, 23.26, -23.95), (-228.8, 29.03, -25.74), (-229.1, 29.41, -24.21), (-225.6, 25.55, -24.19), (-226.0, 25.91, -25.72), (-226.8, 26.87, -26.67), (-227.9, 28.07, -26.68), (-228.0, 22.87, -22.93), (-228.4, 23.21, -24.41), (-229.2, 24.1, -25.34), (-230.4, 25.21, -25.35), (-231.2, 26.1, -24.44), (-231.6, 26.45, -22.95), (-223.3, 28.07, -25.92), (-224.1, 29.19, -26.91), (-225.0, 30.58, -26.92), (-225.7, 31.71, -25.95), (-226.0, 32.15, -24.36), (-223.0, 27.65, -24.33), (-26.78, 31.17, -26.74), (-98.14, 31.17, -26.74), (-138.2, 31.17, -26.74), (-26.78, 29.82, -25.75), (-98.14, 29.82, -25.75), (-138.2, 29.82, -25.75), (-26.78, 29.32, -24.15), (-98.14, 29.32, -24.15), (-138.2, 29.32, -24.15), (-26.78, 34.73, -24.18), (-98.14, 34.73, -24.18), (-138.2, 34.73, -24.18), (-26.78, 34.21, -25.77), (-98.14, 34.21, -25.77), (-138.2, 34.21, -25.77), (-26.78, 32.85, -26.75), (-98.14, 32.85, -26.75), (-138.2, 32.85, -26.75), (-85.77, 31.17, -26.74), (-85.77, 29.82, -25.75), (-85.77, 29.32, -24.15), (-85.77, 34.73, -24.18), (-85.77, 34.21, -25.77), (-85.77, 32.85, -26.75), (-99.38, 31.0, -26.98), (-99.38, 29.39, -25.79), (-99.38, 28.78, -23.87), (-99.38, 35.28, -23.91), (-99.38, 34.64, -25.82), (-99.38, 33.01, -26.99), (-84.53, 31.0, -26.98), (-84.53, 29.39, -25.79), (-84.53, 28.78, -23.87), (-84.53, 35.28, -23.91), (-84.53, 34.64, -25.82), (-84.53, 33.01, -26.99), (-18.71, 30.87, -26.85), (-18.47, 29.42, -25.48), (-16.62, 29.03, -23.51), (-17.75, 35.39, -23.88), (-19.38, 34.56, -26.12), (-19.06, 32.83, -27.09), (-27.66, 31.0, -26.98), (-27.66, 29.39, -25.79), (-27.66, 28.78, -23.87), (-27.66, 35.28, -23.91), (-27.66, 34.64, -25.82), (-27.66, 33.01, -26.99)], [], [(1, 0, 2, 3), (3, 2, 4, 5), (5, 4, 6, 7), (9, 8, 10, 11), (12, 1, 3), (12, 3, 5), (12, 5, 7), (12, 9, 11), (12, 11, 1), (11, 10, 0, 1), (21, 33, 81, 75), (38, 37, 67, 68), (48, 47, 59, 60), (33, 32, 80, 81), (39, 38, 68, 69), (19, 45, 57, 51), (34, 24, 76, 82), (20, 39, 69, 63), (46, 22, 52, 58), (35, 34, 82, 83), (40, 23, 64, 70), (44, 43, 55, 56), (31, 36, 84, 79), (41, 40, 70, 71), (45, 44, 56, 57), (2, 31, 32, 4), (4, 32, 33, 6), (8, 34, 35, 10), (0, 36, 31, 2), (10, 35, 36, 0), (85, 37, 38, 86), (86, 38, 39, 87), (88, 40, 41, 89), (90, 42, 37, 85), (89, 41, 42, 90), (14, 43, 44, 17), (17, 44, 45, 20), (23, 46, 47, 26), (29, 48, 43, 14), (26, 47, 48, 29), (55, 49, 50, 56), (56, 50, 51, 57), (58, 52, 53, 59), (60, 54, 49, 55), (59, 53, 54, 60), (25, 28, 54, 53), (28, 13, 49, 54), (22, 25, 53, 52), (16, 19, 51, 50), (13, 16, 50, 49), (43, 48, 60, 55), (47, 46, 58, 59), (67, 61, 62, 68), (68, 62, 63, 69), (70, 64, 65, 71), (72, 66, 61, 67), (71, 65, 66, 72), (42, 41, 71, 72), (26, 29, 66, 65), (29, 14, 61, 66), (23, 26, 65, 64), (17, 20, 63, 62), (14, 17, 62, 61), (37, 42, 72, 67), (79, 73, 74, 80), (80, 74, 75, 81), (82, 76, 77, 83), (84, 78, 73, 79), (83, 77, 78, 84), (32, 31, 79, 80), (36, 35, 83, 84), (27, 30, 78, 77), (30, 15, 73, 78), (24, 27, 77, 76), (18, 21, 75, 74), (15, 18, 74, 73), (15, 85, 86, 18), (18, 86, 87, 21), (24, 88, 89, 27), (30, 90, 85, 15), (27, 89, 90, 30), (86, 92, 91, 85), (90, 96, 95, 89), (85, 91, 96, 90), (89, 95, 94, 88), (87, 93, 92, 86), (127, 98, 97, 128), (129, 102, 101, 130), (128, 97, 102, 129), (130, 101, 100, 131), (132, 99, 98, 127), (115, 107, 106, 116), (117, 105, 104, 118), (118, 104, 103, 119), (120, 108, 107, 115), (119, 103, 108, 120), (121, 111, 110, 122), (122, 110, 109, 123), (124, 114, 113, 125), (123, 109, 114, 124), (125, 113, 112, 126), (101, 115, 116, 100), (99, 117, 118, 98), (98, 118, 119, 97), (102, 120, 115, 101), (97, 119, 120, 102), (105, 121, 122, 104), (104, 122, 123, 103), (108, 124, 125, 107), (103, 123, 124, 108), (107, 125, 126, 106), (92, 127, 128, 91), (96, 129, 130, 95), (91, 128, 129, 96), (95, 130, 131, 94), (93, 132, 127, 92), (145, 142, 178, 179), (133, 148, 180, 175), (148, 145, 179, 180), (135, 134, 137, 138), (151, 133, 136, 152), (138, 137, 140, 141), (152, 136, 139, 153), (144, 143, 146, 147), (154, 142, 145, 155), (150, 149, 134, 135), (156, 148, 133, 151), (147, 146, 149, 150), (155, 145, 148, 156), (151, 152, 164, 163), (153, 140, 159, 165), (152, 153, 165, 164), (143, 154, 166, 160), (154, 155, 167, 166), (157, 163, 164, 158), (158, 164, 165, 159), (160, 166, 167, 161), (162, 168, 163, 157), (161, 167, 168, 162), (155, 156, 168, 167), (149, 146, 161, 162), (134, 149, 162, 157), (146, 143, 160, 161), (140, 137, 158, 159), (137, 134, 157, 158), (156, 151, 163, 168), (175, 169, 170, 176), (176, 170, 171, 177), (178, 172, 173, 179), (180, 174, 169, 175), (170, 169, 174, 173, 172, 171), (179, 173, 174, 180), (139, 136, 176, 177), (136, 133, 175, 176), (139, 142, 154, 153), (172, 178, 177, 171), (139, 177, 178, 142), (160, 159, 165, 166), (165, 153, 154, 166), (140, 143, 144, 141), (140, 159, 160, 143)])
me_pad_003.polygons.foreach_set('use_smooth', [True] * 161)
me_pad_003.materials.append(mat_materiau_uchronia_001)
me_pad_003.use_remesh_preserve_volume = False
me_pad_003.use_remesh_preserve_attributes = False
me_pad_003.use_mirror_vertex_groups = False
me_pad_003.update()
me_pad_001 = bpy.data.meshes.new('Pad.001')
me_pad_001.from_pydata([(-12.48, -3.953, -21.95), (-12.48, -3.953, -30.65), (45.6, -3.953, -30.65), (45.6, -3.953, -21.95), (-17.59, 3.906, -21.95), (-17.59, 3.906, -30.65), (40.49, 3.906, -30.65), (40.49, 3.906, -21.95), (-13.0, -3.15, -22.84), (-13.0, -3.15, -29.76), (-17.07, 3.104, -22.84), (-17.07, 3.104, -29.76), (-10.94, -3.057, -22.84), (-10.94, -3.057, -29.76), (-15.0, 3.197, -22.84), (-15.0, 3.197, -29.76)], [], [(0, 4, 10, 8), (5, 6, 2, 1), (6, 7, 3, 2), (7, 4, 0, 3), (0, 1, 2, 3), (7, 6, 5, 4), (10, 11, 15, 14), (1, 0, 8, 9), (5, 1, 9, 11), (4, 5, 11, 10), (14, 15, 13, 12), (8, 10, 14, 12), (9, 8, 12, 13), (11, 9, 13, 15)])
me_pad_001.materials.append(mat_materiau_uchronia_001)
me_pad_001.use_remesh_preserve_volume = False
me_pad_001.use_remesh_preserve_attributes = False
me_pad_001.use_mirror_vertex_groups = False
me_pad_001.update()
me_plane = bpy.data.meshes.new('Plane')
me_plane.from_pydata([(0.9919, -0.9784, -0.1274), (-1.382, -0.8592, 1.063e-08), (0.8699, 1.0, -0.1742), (-1.156, 0.8511, -0.06791), (-0.3802, -1.079, -0.09046), (-0.236, 0.9635, -0.1166), (-0.7496, -0.1387, 0.0), (1.391, -0.1637, -0.09785), (0.2504, -0.1387, 0.06997), (1.202, 0.4304, -0.1831), (-1.021, 0.5616, 0.0), (0.1031, 0.5472, 0.0559), (0.5129, -1.014, -0.06957), (0.2464, 1.001, -0.09927), (0.7608, -0.1387, 0.02393), (0.7896, 0.5565, -0.02429)], [], [(15, 9, 2, 13), (10, 11, 5, 3), (1, 4, 8, 6), (12, 0, 7, 14), (14, 7, 9, 15), (6, 8, 11, 10), (11, 15, 13, 5), (4, 12, 14, 8), (8, 14, 15, 11)])
me_plane.polygons.foreach_set('use_smooth', [True] * 9)
me_plane.materials.append(mat_materiau_uchronia_001)
me_plane.use_remesh_preserve_volume = False
me_plane.use_remesh_preserve_attributes = False
me_plane.use_mirror_vertex_groups = False
me_plane.update()
me_cube_002 = bpy.data.meshes.new('Cube.002')
me_cube_002.from_pydata([(-0.83, -1.177, -1.056), (-0.5172, 1.16, -1.031), (0.6248, -1.266, 1.41), (6.356, 1.015, 1.44), (0.1303, -1.229, 0.1602), (3.339, -0.1659, 1.424), (2.884, 1.092, 0.1997), (-0.6392, -0.01379, -1.043), (0.4759, -0.08879, 0.5433)], [], [(8, 6, 1, 7), (4, 8, 7, 0), (2, 5, 8, 4), (5, 3, 6, 8)])
me_cube_002.polygons.foreach_set('use_smooth', [True] * 4)
me_cube_002.materials.append(mat_materiau_uchronia)
me_cube_002.use_remesh_preserve_volume = False
me_cube_002.use_remesh_preserve_attributes = False
me_cube_002.use_mirror_vertex_groups = False
me_cube_002.update()
me_cube = bpy.data.meshes.new('Cube')
me_cube.from_pydata([(-1.0, -1.0, -1.825), (-1.0, -1.0, -1.192e-07), (-1.0, -0.567, -1.944), (-0.6478, -0.8762, -0.2059), (1.0, -1.0, -1.825), (1.0, -1.0, -1.192e-07), (1.0, -0.567, -1.944), (0.6478, -0.8762, -0.2059)], [], [(1, 3, 2, 0), (3, 7, 6, 2), (7, 5, 4, 6), (0, 2, 6, 4), (5, 7, 3, 1)])
me_cube.materials.append(mat_panneaux___kaons)
me_cube.use_remesh_preserve_volume = False
me_cube.use_remesh_preserve_attributes = False
me_cube.use_mirror_vertex_groups = False
me_cube.update()
me_pad_006 = bpy.data.meshes.new('Pad.006')
me_pad_006.from_pydata([(-11.85, 19.78, -20.03), (-7.345, 3.666, -19.87), (-5.525, 19.96, -3.492), (-2.295, 3.823, -4.007), (-19.44, 19.99, -19.66), (-17.85, 1.201, -19.5), (-19.47, 19.87, -0.01187), (-17.35, 1.338, -0.01116), (-83.56, 19.98, -19.26), (-81.98, 1.194, -19.11), (-83.59, 19.86, 0.1034), (-81.48, 1.331, -0.005317), (-85.56, 23.09, -19.25), (-83.98, 4.303, -19.09), (-85.59, 22.97, 0.1159), (-83.48, 4.44, 0.007209), (-106.3, 23.12, -19.21), (-105.7, 4.272, -19.05), (-106.4, 23.0, 0.157), (-105.2, 4.382, 0.04832)], [], [(1, 5, 7, 3), (2, 6, 4, 0), (0, 4, 5, 1), (3, 7, 6, 2), (9, 13, 15, 11), (5, 9, 11, 7), (6, 10, 8, 4), (4, 8, 9, 5), (14, 18, 16, 12), (10, 14, 12, 8), (8, 12, 13, 9), (16, 18, 19, 17), (12, 16, 17, 13), (13, 17, 19, 15)])
me_pad_006.materials.append(mat_materiau_uchronia)
me_pad_006.use_remesh_preserve_volume = False
me_pad_006.use_remesh_preserve_attributes = False
me_pad_006.use_mirror_vertex_groups = False
me_pad_006.update()
me_torus_002 = bpy.data.meshes.new('Torus.002')
me_torus_002.from_pydata([(1.148, 6.475e-10, 0.06684), (1.117, -2.114e-10, 0.1292), (1.071, -2.114e-10, 0.1749), (1.009, -2.114e-10, 0.1917), (0.9464, -2.114e-10, 0.1749), (0.9253, -1.381e-09, 0.1311), (0.9075, -1.381e-09, 0.06471), (0.829, 0.9102, 0.05795), (0.8064, 0.8854, 0.1286), (0.7732, 0.8489, 0.1802), (0.7278, 0.799, 0.1991), (0.6824, 0.7492, 0.1802), (0.6492, 0.7127, 0.1286), (0.637, 0.6994, 0.05811), (7.67e-08, 1.148, 0.06684), (1.048e-07, 1.117, 0.1292), (1.048e-07, 1.071, 0.1749), (8.989e-08, 1.009, 0.1917), (8.989e-08, 0.9464, 0.1749), (7.534e-08, 0.9253, 0.1311), (9.117e-08, 0.9075, 0.06471), (-0.829, 0.9102, 0.05795), (-0.8064, 0.8854, 0.1286), (-0.7732, 0.8489, 0.1802), (-0.7278, 0.799, 0.1991), (-0.6824, 0.7492, 0.1802), (-0.6492, 0.7127, 0.1286), (-0.637, 0.6994, 0.05811), (-1.148, 1.01e-07, 0.06684), (-1.117, 9.746e-08, 0.1292), (-1.071, 9.346e-08, 0.1749), (-1.009, 8.799e-08, 0.1917), (-0.9464, 8.253e-08, 0.1749), (-0.9253, 7.951e-08, 0.1311), (-0.9075, 7.795e-08, 0.06471), (-0.829, -0.9102, 0.05795), (-0.8064, -0.8854, 0.1286), (-0.7732, -0.8489, 0.1802), (-0.7278, -0.799, 0.1991), (-0.6824, -0.7492, 0.1802), (-0.6492, -0.7127, 0.1286), (-0.637, -0.6994, 0.05811), (7.67e-08, -1.148, 0.06684), (1.048e-07, -1.117, 0.1292), (1.048e-07, -1.071, 0.1749), (8.989e-08, -1.009, 0.1917), (8.989e-08, -0.9464, 0.1749), (7.534e-08, -0.9253, 0.1311), (9.117e-08, -0.9075, 0.06471), (0.829, -0.9102, 0.05795), (0.8064, -0.8854, 0.1286), (0.7732, -0.8489, 0.1802), (0.7278, -0.799, 0.1991), (0.6824, -0.7492, 0.1802), (0.6492, -0.7127, 0.1286), (0.637, -0.6994, 0.05811)], [], [(0, 7, 8, 1), (1, 8, 9, 2), (2, 9, 10, 3), (3, 10, 11, 4), (4, 11, 12, 5), (5, 12, 13, 6), (7, 14, 15, 8), (8, 15, 16, 9), (9, 16, 17, 10), (10, 17, 18, 11), (11, 18, 19, 12), (12, 19, 20, 13), (14, 21, 22, 15), (15, 22, 23, 16), (16, 23, 24, 17), (17, 24, 25, 18), (18, 25, 26, 19), (19, 26, 27, 20), (21, 28, 29, 22), (22, 29, 30, 23), (23, 30, 31, 24), (24, 31, 32, 25), (25, 32, 33, 26), (26, 33, 34, 27), (28, 35, 36, 29), (29, 36, 37, 30), (30, 37, 38, 31), (31, 38, 39, 32), (32, 39, 40, 33), (33, 40, 41, 34), (35, 42, 43, 36), (36, 43, 44, 37), (37, 44, 45, 38), (38, 45, 46, 39), (39, 46, 47, 40), (40, 47, 48, 41), (42, 49, 50, 43), (43, 50, 51, 44), (44, 51, 52, 45), (45, 52, 53, 46), (46, 53, 54, 47), (47, 54, 55, 48), (49, 0, 1, 50), (50, 1, 2, 51), (51, 2, 3, 52), (52, 3, 4, 53), (53, 4, 5, 54), (54, 5, 6, 55)])
me_torus_002.polygons.foreach_set('use_smooth', [True] * 48)
me_torus_002.use_remesh_preserve_volume = False
me_torus_002.use_remesh_preserve_attributes = False
me_torus_002.use_mirror_vertex_groups = False
me_torus_002.update()

# ---- objects
ob_camera = bpy.data.objects.new('Camera', cam_camera)
ob_sun = bpy.data.objects.new('Sun', light_sun_001)
ob_echelle__en_m_tre = bpy.data.objects.new('Echelle (en mètre)', me_pad_002)
ob_avant_uchronia = bpy.data.objects.new('Avant Uchronia', me_pad_004)
ob_slot_drone_003 = bpy.data.objects.new('Slot drone.003', me_torus)
ob_cylinder_006 = bpy.data.objects.new('Cylinder.006', me_cylinder_005)
ob_trappe_002 = bpy.data.objects.new('Trappe.002', me_plane_004)
ob_nappe_de_cables_002 = bpy.data.objects.new('Nappe de cables.002', me_plane_005)
ob_cylinder_005 = bpy.data.objects.new('Cylinder.005', me_cylinder_004)
ob_arri_re_uchronia = bpy.data.objects.new('Arrière Uchronia', me_pad)
ob_slot_drone_002 = bpy.data.objects.new('Slot drone.002', me_torus)
ob_cylinder_003 = bpy.data.objects.new('Cylinder.003', me_cylinder_004)
ob_trappe = bpy.data.objects.new('Trappe', me_plane_004)
ob_nappe_de_cables_001 = bpy.data.objects.new('Nappe de cables.001', me_plane_005)
ob_cylinder_004 = bpy.data.objects.new('Cylinder.004', me_cylinder_005)
ob_reacteur_principal = bpy.data.objects.new('Reacteur principal', me_cylinder)
ob_hitbox_reacteur_principal = bpy.data.objects.new('Hitbox_reacteur principal', me_cube_003)
ob_module_de_d_formation_de_l_espace_temps = bpy.data.objects.new("Module de déformation de l'espace temps", me_cylinder_001)
ob_plane_002 = bpy.data.objects.new('Plane.002', me_plane_002)
ob_plane_001 = bpy.data.objects.new('Plane.001', me_plane_001)
ob_plane_004 = bpy.data.objects.new('Plane.004', me_plane_012)
ob_tuyau = bpy.data.objects.new('Tuyau', me_pad_003)
ob_reacteurs_directionnels = bpy.data.objects.new('Reacteurs directionnels', me_pad_001)
ob_plane = bpy.data.objects.new('Plane', me_plane)
ob_cube_002 = bpy.data.objects.new('Cube.002', me_cube_002)
ob_cube = bpy.data.objects.new('Cube', me_cube)
ob_cube_004 = bpy.data.objects.new('Cube.004', me_cube)
ob_cube_005 = bpy.data.objects.new('Cube.005', me_cube)
ob_soute = bpy.data.objects.new('Soute', me_pad_006)
ob_nappe_de_cables = bpy.data.objects.new('Nappe de cables', me_plane_005)
ob_trappe_001 = bpy.data.objects.new('Trappe.001', me_plane_004)
ob_slot_drone = bpy.data.objects.new('Slot drone', me_torus)
ob_cylinder = bpy.data.objects.new('Cylinder', me_cylinder_004)
ob_slot_drone_001 = bpy.data.objects.new('Slot drone.001', me_torus_002)
ob_cylinder_002 = bpy.data.objects.new('Cylinder.002', me_cylinder_005)

# ---- transforms, parenting, visibility, modifiers, constraints
ob_camera.location = (-31.53, -354.1, 86.62)
ob_camera.rotation_euler = (1.571, 0.0, 0.0)
ob_camera.scale = (0.9269, 1.0, 1.0)
ob_camera.lineart.crease_threshold = 0.0
ob_sun.location = (-183.9, -120.0, 195.5)
ob_sun.lineart.crease_threshold = 0.0
ob_echelle__en_m_tre.location = (90.92, -81.4, 14.09)
ob_echelle__en_m_tre.rotation_euler = (1.571, -0.0, 0.0)
ob_echelle__en_m_tre.lineart.crease_threshold = 0.0
_m = ob_echelle__en_m_tre.modifiers.new('Array', 'ARRAY')
_m.count = 73
_m.constant_offset_displace = (0.0, 0.0, 0.0)
_m.relative_offset_displace = (0.0, 1.0, 0.0)
ob_avant_uchronia.location = (224.9, -3.738, 12.64)
ob_avant_uchronia.rotation_euler = (1.571, 1.67e-09, -1.67e-09)
ob_avant_uchronia.scale = (1.793, 1.793, 1.793)
ob_avant_uchronia.lineart.crease_threshold = 0.0
_m = ob_avant_uchronia.modifiers.new('Mirror', 'MIRROR')
_m.use_axis = (False, True, False)
_m.mirror_object = ob_reacteur_principal
ob_slot_drone_003.parent = ob_avant_uchronia
ob_slot_drone_003.matrix_parent_inverse = Matrix(((0.5577, -9.313e-10, -9.313e-10, -125.5), (0.0, -2.438e-08, 0.5577, -7.051), (-9.313e-10, -0.5577, -2.438e-08, -2.085), (0.0, 0.0, 0.0, 1.0)))
ob_slot_drone_003.location = (117.8, -3.871, 160.2)
ob_slot_drone_003.rotation_euler = (0.0, -0.0, -2.089)
ob_slot_drone_003.scale = (5.28, 5.31, 4.218)
ob_slot_drone_003.lineart.crease_threshold = 0.0
ob_cylinder_006.parent = ob_slot_drone_003
ob_cylinder_006.matrix_parent_inverse = Matrix(((0.3706, -1.49e-08, 0.0, -0.6705), (0.0, 0.3685, 2.98e-08, -1.415), (0.0, 0.0, 0.4639, -2.478), (0.0, 0.0, 0.0, 1.0)))
ob_cylinder_006.location = (1.809, 3.841, 5.432)
ob_cylinder_006.scale = (0.234, 0.234, 0.7443)
ob_cylinder_006.lineart.crease_threshold = 0.0
_m = ob_cylinder_006.modifiers.new('Mirror', 'MIRROR')
_m.use_axis = (False, True, False)
_m.mirror_object = ob_slot_drone_003
ob_trappe_002.parent = ob_slot_drone_003
ob_trappe_002.matrix_parent_inverse = Matrix(((0.3706, -1.49e-08, 0.0, -0.6705), (0.0, 0.3685, 2.98e-08, -1.415), (0.0, 0.0, 0.4639, -2.478), (0.0, 0.0, 0.0, 1.0)))
ob_trappe_002.location = (1.809, 3.841, 5.432)
ob_trappe_002.scale = (2.508, 2.508, 2.508)
ob_trappe_002.lineart.crease_threshold = 0.0
ob_nappe_de_cables_002.parent = ob_trappe_002
ob_nappe_de_cables_002.matrix_parent_inverse = Matrix(((0.3988, 1.49e-08, 0.0, -0.7216), (-1.486e-08, 0.3988, 2.98e-08, -1.532), (4.617e-09, 0.0, 0.3988, -2.166), (0.0, 0.0, 0.0, 1.0)))
ob_nappe_de_cables_002.location = (5.063, 2.367, 5.454)
ob_nappe_de_cables_002.rotation_euler = (0.0, -0.0, -0.223)
ob_nappe_de_cables_002.scale = (0.7769, 0.7769, 0.7769)
ob_nappe_de_cables_002.lineart.crease_threshold = 0.0
ob_cylinder_005.parent = ob_slot_drone_003
ob_cylinder_005.matrix_parent_inverse = Matrix(((0.3706, -1.49e-08, 0.0, -0.6705), (0.0, 0.3685, 2.98e-08, -1.415), (0.0, 0.0, 0.4639, -2.478), (0.0, 0.0, 0.0, 1.0)))
ob_cylinder_005.location = (1.809, 3.841, 5.432)
ob_cylinder_005.rotation_euler = (0.0, -0.0, 1.571)
ob_cylinder_005.scale = (0.234, 0.234, 0.7443)
ob_cylinder_005.lineart.crease_threshold = 0.0
_m = ob_cylinder_005.modifiers.new('Mirror', 'MIRROR')
_m.mirror_object = ob_slot_drone_003
ob_arri_re_uchronia.parent = ob_avant_uchronia
ob_arri_re_uchronia.matrix_parent_inverse = Matrix(((0.5577, -9.313e-10, -9.313e-10, -125.5), (0.0, -2.438e-08, 0.5577, -7.051), (-9.313e-10, -0.5577, -2.438e-08, -2.085), (0.0, 0.0, 0.0, 1.0)))
ob_arri_re_uchronia.location = (-172.2, -3.738, 14.33)
ob_arri_re_uchronia.rotation_euler = (1.571, -0.0, 0.0)
ob_arri_re_uchronia.scale = (1.793, 1.793, 1.793)
ob_arri_re_uchronia.lineart.crease_threshold = 0.0
_m = ob_arri_re_uchronia.modifiers.new('Mirror', 'MIRROR')
_m.use_axis = (False, False, True)
ob_slot_drone_002.parent = ob_arri_re_uchronia
ob_slot_drone_002.matrix_parent_inverse = Matrix(((0.5577, 6.192e-17, 8.313e-17, 95.76), (0.0, 4.211e-08, 0.5577, -7.991), (1.863e-09, -0.5577, 4.211e-08, -2.085), (0.0, 0.0, 0.0, 1.0)))
ob_slot_drone_002.location = (-168.9, -3.871, 118.4)
ob_slot_drone_002.scale = (5.28, 5.31, 4.218)
ob_slot_drone_002.lineart.crease_threshold = 0.0
ob_cylinder_003.parent = ob_slot_drone_002
ob_cylinder_003.matrix_parent_inverse = Matrix(((0.3706, -1.49e-08, 0.0, -0.6705), (0.0, 0.3685, 2.98e-08, -1.415), (0.0, 0.0, 0.4639, -2.478), (0.0, 0.0, 0.0, 1.0)))
ob_cylinder_003.location = (1.809, 3.841, 5.432)
ob_cylinder_003.rotation_euler = (0.0, -0.0, 1.571)
ob_cylinder_003.scale = (0.234, 0.234, 0.7443)
ob_cylinder_003.lineart.crease_threshold = 0.0
_m = ob_cylinder_003.modifiers.new('Mirror', 'MIRROR')
_m.mirror_object = ob_slot_drone_002
ob_trappe.parent = ob_slot_drone_002
ob_trappe.matrix_parent_inverse = Matrix(((0.3706, -1.49e-08, 0.0, -0.6705), (0.0, 0.3685, 2.98e-08, -1.415), (0.0, 0.0, 0.4639, -2.478), (0.0, 0.0, 0.0, 1.0)))
ob_trappe.location = (1.809, 3.841, 5.432)
ob_trappe.scale = (2.508, 2.508, 2.508)
ob_trappe.lineart.crease_threshold = 0.0
ob_nappe_de_cables_001.parent = ob_trappe
ob_nappe_de_cables_001.matrix_parent_inverse = Matrix(((0.3988, 1.49e-08, 0.0, -0.7216), (-1.486e-08, 0.3988, 2.98e-08, -1.532), (4.617e-09, 0.0, 0.3988, -2.166), (0.0, 0.0, 0.0, 1.0)))
ob_nappe_de_cables_001.location = (5.063, 2.367, 5.454)
ob_nappe_de_cables_001.rotation_euler = (0.0, -0.0, -0.223)
ob_nappe_de_cables_001.scale = (0.7769, 0.7769, 0.7769)
ob_nappe_de_cables_001.lineart.crease_threshold = 0.0
ob_cylinder_004.parent = ob_slot_drone_002
ob_cylinder_004.matrix_parent_inverse = Matrix(((0.3706, -1.49e-08, 0.0, -0.6705), (0.0, 0.3685, 2.98e-08, -1.415), (0.0, 0.0, 0.4639, -2.478), (0.0, 0.0, 0.0, 1.0)))
ob_cylinder_004.location = (1.809, 3.841, 5.432)
ob_cylinder_004.scale = (0.234, 0.234, 0.7443)
ob_cylinder_004.lineart.crease_threshold = 0.0
_m = ob_cylinder_004.modifiers.new('Mirror', 'MIRROR')
_m.use_axis = (False, True, False)
_m.mirror_object = ob_slot_drone_002
ob_reacteur_principal.parent = ob_arri_re_uchronia
ob_reacteur_principal.matrix_parent_inverse = Matrix(((0.5577, 6.192e-17, 8.313e-17, 95.76), (0.0, 4.211e-08, 0.5577, -7.991), (1.863e-09, -0.5577, 4.211e-08, -2.085), (0.0, 0.0, 0.0, 1.0)))
ob_reacteur_principal.location = (-265.8, -3.72, 43.56)
ob_reacteur_principal.rotation_euler = (-1.665e-16, -1.571, 0.0)
ob_reacteur_principal.scale = (25.82, 25.82, 28.55)
ob_reacteur_principal.lineart.crease_threshold = 0.0
ob_hitbox_reacteur_principal.parent = ob_reacteur_principal
ob_hitbox_reacteur_principal.matrix_parent_inverse = Matrix(((4.191e-09, -1.844e-16, 0.03873, -1.687), (-5.821e-11, 0.03873, 1.874e-16, 0.1441), (-0.03503, -3.889e-18, 2.645e-09, -9.311), (0.0, 0.0, 0.0, 1.0)))
ob_hitbox_reacteur_principal.location = (-265.6, -5.602, 44.38)
ob_hitbox_reacteur_principal.scale = (24.09, 24.09, 24.09)
ob_hitbox_reacteur_principal.lineart.crease_threshold = 0.0
ob_module_de_d_formation_de_l_espace_temps.parent = ob_reacteur_principal
ob_module_de_d_formation_de_l_espace_temps.matrix_parent_inverse = Matrix(((3.725e-09, 0.0, 0.0578, -3.052), (0.0, 0.0578, 0.0, 0.2154), (-0.05228, 0.0, 3.947e-09, -9.479), (0.0, 0.0, 0.0, 1.0)))
ob_module_de_d_formation_de_l_espace_temps.location = (-170.8, -3.726, 35.29)
ob_module_de_d_formation_de_l_espace_temps.rotation_euler = (-0.0, -1.571, 0.0)
ob_module_de_d_formation_de_l_espace_temps.scale = (17.3, 17.3, 19.13)
ob_module_de_d_formation_de_l_espace_temps.lineart.crease_threshold = 0.0
ob_plane_002.parent = ob_arri_re_uchronia
ob_plane_002.matrix_parent_inverse = Matrix(((0.5577, 0.0, 0.0, 95.76), (0.0, 4.211e-08, 0.5577, -7.991), (1.863e-09, -0.5577, 4.211e-08, -2.085), (0.0, 0.0, 0.0, 1.0)))
ob_plane_002.location = (-123.8, -57.25, 65.96)
ob_plane_002.rotation_euler = (1.502, -1.422, 0.07683)
ob_plane_002.scale = (38.67, 45.02, 38.67)
ob_plane_002.lineart.crease_threshold = 0.0
_m = ob_plane_002.modifiers.new('Mirror', 'MIRROR')
_m.use_axis = (False, False, True)
_m.mirror_object = ob_arri_re_uchronia
ob_plane_001.parent = ob_arri_re_uchronia
ob_plane_001.matrix_parent_inverse = Matrix(((0.5577, 0.0, 0.0, 95.76), (0.0, 4.211e-08, 0.5577, -7.991), (1.863e-09, -0.5577, 4.211e-08, -2.085), (0.0, 0.0, 0.0, 1.0)))
ob_plane_001.location = (10.35, -57.25, 65.96)
ob_plane_001.rotation_euler = (1.394, -1.629, 0.2304)
ob_plane_001.scale = (38.67, 45.02, 38.67)
ob_plane_001.lineart.crease_threshold = 0.0
_m = ob_plane_001.modifiers.new('Mirror', 'MIRROR')
_m.use_axis = (False, False, True)
_m.mirror_object = ob_arri_re_uchronia
ob_plane_004.parent = ob_arri_re_uchronia
ob_plane_004.matrix_parent_inverse = Matrix(((0.5577, 6.192e-17, 8.313e-17, 95.76), (0.0, 4.211e-08, 0.5577, -7.991), (1.863e-09, -0.5577, 4.211e-08, -2.085), (0.0, 0.0, 0.0, 1.0)))
ob_plane_004.location = (-172.5, 38.85, 105.3)
ob_plane_004.rotation_euler = (1.571, -0.0, 0.0)
ob_plane_004.scale = (51.66, 10.19, 10.19)
ob_plane_004.lineart.crease_threshold = 0.0
_m = ob_plane_004.modifiers.new('Mirror', 'MIRROR')
_m.use_axis = (False, False, True)
_m.mirror_object = ob_arri_re_uchronia
ob_tuyau.parent = ob_arri_re_uchronia
ob_tuyau.matrix_parent_inverse = Matrix(((0.5577, 6.192e-17, 8.313e-17, 95.76), (0.0, 4.211e-08, 0.5577, -7.991), (1.863e-09, -0.5577, 4.211e-08, -2.085), (0.0, 0.0, 0.0, 1.0)))
ob_tuyau.location = (224.9, -3.738, 12.64)
ob_tuyau.rotation_euler = (1.571, -0.0, 0.0)
ob_tuyau.scale = (1.793, 1.793, 1.793)
ob_tuyau.lineart.crease_threshold = 0.0
_m = ob_tuyau.modifiers.new('Mirror', 'MIRROR')
_m.use_axis = (False, True, False)
_m.mirror_object = ob_reacteur_principal
ob_reacteurs_directionnels.parent = ob_arri_re_uchronia
ob_reacteurs_directionnels.matrix_parent_inverse = Matrix(((0.5577, 6.192e-17, 8.313e-17, 95.76), (0.0, 4.211e-08, 0.5577, -7.991), (1.863e-09, -0.5577, 4.211e-08, -2.085), (0.0, 0.0, 0.0, 1.0)))
ob_reacteurs_directionnels.location = (-254.1, -3.738, 82.39)
ob_reacteurs_directionnels.rotation_euler = (1.571, 8.35e-10, 8.35e-10)
ob_reacteurs_directionnels.scale = (1.793, 2.181, 1.793)
ob_reacteurs_directionnels.lineart.crease_threshold = 0.0
_m = ob_reacteurs_directionnels.modifiers.new('Mirror', 'MIRROR')
_m.use_axis = (False, False, True)
_m.mirror_object = ob_arri_re_uchronia
ob_plane.parent = ob_avant_uchronia
ob_plane.matrix_parent_inverse = Matrix(((0.5577, 0.0, 0.0, -125.5), (0.0, 4.211e-08, 0.5577, -7.051), (0.0, -0.5577, 4.211e-08, -2.085), (0.0, 0.0, 0.0, 1.0)))
ob_plane.location = (125.2, -56.74, 87.24)
ob_plane.rotation_euler = (1.571, -0.0, 0.0)
ob_plane.scale = (54.51, 63.47, 54.51)
ob_plane.lineart.crease_threshold = 0.0
_m = ob_plane.modifiers.new('Mirror', 'MIRROR')
_m.use_axis = (False, True, False)
_m.mirror_object = ob_reacteur_principal
ob_cube_002.parent = ob_avant_uchronia
ob_cube_002.matrix_parent_inverse = Matrix(((0.5577, -9.313e-10, -9.313e-10, -125.5), (0.0, -2.438e-08, 0.5577, -7.051), (-9.313e-10, -0.5577, -2.438e-08, -2.085), (0.0, 0.0, 0.0, 1.0)))
ob_cube_002.location = (217.4, 17.28, 30.21)
ob_cube_002.rotation_euler = (0.0, -0.0, 0.449)
ob_cube_002.scale = (-0.7135, -8.992, 10.03)
ob_cube_002.lineart.crease_threshold = 0.0
_m = ob_cube_002.modifiers.new('Mirror', 'MIRROR')
_m.use_axis = (False, False, True)
_m.mirror_object = ob_avant_uchronia
ob_cube.parent = ob_avant_uchronia
ob_cube.matrix_parent_inverse = Matrix(((0.5577, -9.313e-10, -9.313e-10, -125.5), (0.0, -2.438e-08, 0.5577, -7.051), (-9.313e-10, -0.5577, -2.438e-08, -2.085), (0.0, 0.0, 0.0, 1.0)))
ob_cube.location = (163.4, 49.92, 62.99)
ob_cube.scale = (11.4, 11.4, 22.16)
ob_cube.lineart.crease_threshold = 0.0
_m = ob_cube.modifiers.new('Mirror', 'MIRROR')
_m.use_axis = (False, False, True)
_m.mirror_object = ob_avant_uchronia
ob_cube_004.parent = ob_avant_uchronia
ob_cube_004.matrix_parent_inverse = Matrix(((0.5577, -9.313e-10, -9.313e-10, -125.5), (0.0, -2.438e-08, 0.5577, -7.051), (-9.313e-10, -0.5577, -2.438e-08, -2.085), (0.0, 0.0, 0.0, 1.0)))
ob_cube_004.location = (129.2, 49.92, 62.99)
ob_cube_004.scale = (11.4, 11.4, 22.16)
ob_cube_004.lineart.crease_threshold = 0.0
_m = ob_cube_004.modifiers.new('Mirror', 'MIRROR')
_m.use_axis = (False, False, True)
_m.mirror_object = ob_avant_uchronia
ob_cube_005.parent = ob_avant_uchronia
ob_cube_005.matrix_parent_inverse = Matrix(((0.5577, -9.313e-10, -9.313e-10, -125.5), (0.0, -2.438e-08, 0.5577, -7.051), (-9.313e-10, -0.5577, -2.438e-08, -2.085), (0.0, 0.0, 0.0, 1.0)))
ob_cube_005.location = (94.87, 49.92, 62.99)
ob_cube_005.scale = (11.4, 11.4, 22.16)
ob_cube_005.lineart.crease_threshold = 0.0
_m = ob_cube_005.modifiers.new('Mirror', 'MIRROR')
_m.use_axis = (False, False, True)
_m.mirror_object = ob_avant_uchronia
ob_soute.parent = ob_avant_uchronia
ob_soute.matrix_parent_inverse = Matrix(((0.5577, -9.313e-10, -9.313e-10, -125.5), (0.0, -2.438e-08, 0.5577, -7.051), (-9.313e-10, -0.5577, -2.438e-08, -2.085), (0.0, 0.0, 0.0, 1.0)))
ob_soute.location = (224.9, -3.738, 12.64)
ob_soute.rotation_euler = (1.571, -0.0, 0.0)
ob_soute.scale = (1.793, 1.793, 1.793)
ob_soute.lineart.crease_threshold = 0.0
_m = ob_soute.modifiers.new('Mirror', 'MIRROR')
_m.use_axis = (False, True, False)
_m.mirror_object = ob_reacteur_principal
ob_nappe_de_cables.location = (4.324, 4.045, 2.877)
ob_nappe_de_cables.rotation_euler = (0.0, -0.0, -0.223)
ob_nappe_de_cables.scale = (0.7769, 0.7769, 0.7769)
ob_nappe_de_cables.lineart.crease_threshold = 0.0
ob_trappe_001.parent = ob_nappe_de_cables
ob_trappe_001.matrix_parent_inverse = Matrix(((1.255, -0.2846, 0.0, -4.277), (0.2846, 1.255, 0.0, -6.308), (-2.98e-08, 5.96e-08, 1.287, -3.704), (0.0, 0.0, 0.0, 1.0)))
ob_trappe_001.location = (1.071, 5.519, 2.855)
ob_trappe_001.scale = (2.508, 2.508, 2.508)
ob_trappe_001.lineart.crease_threshold = 0.0
ob_slot_drone.location = (1.071, 5.519, 2.766)
ob_slot_drone.scale = (2.698, 2.714, 2.156)
ob_slot_drone.lineart.crease_threshold = 0.0
ob_cylinder.location = (1.071, 5.519, 2.855)
ob_cylinder.rotation_euler = (0.0, -0.0, 1.571)
ob_cylinder.scale = (0.234, 0.234, 0.7443)
ob_cylinder.lineart.crease_threshold = 0.0
_m = ob_cylinder.modifiers.new('Mirror', 'MIRROR')
_m.mirror_object = ob_slot_drone
ob_slot_drone_001.location = (1.071, 5.519, 2.766)
ob_slot_drone_001.scale = (2.698, 2.714, 2.156)
ob_slot_drone_001.lineart.crease_threshold = 0.0
ob_cylinder_002.location = (1.071, 5.519, 2.855)
ob_cylinder_002.scale = (0.234, 0.234, 0.7443)
ob_cylinder_002.lineart.crease_threshold = 0.0
_m = ob_cylinder_002.modifiers.new('Mirror', 'MIRROR')
_m.use_axis = (False, True, False)
_m.mirror_object = ob_slot_drone_001

# ---- collection membership
col_collection_1.objects.link(ob_camera)
col_collection_1.objects.link(ob_sun)
col_collection_1.objects.link(ob_echelle__en_m_tre)
col_collection_1.objects.link(ob_avant_uchronia)
col_collection_1.objects.link(ob_slot_drone_003)
col_collection_1.objects.link(ob_cylinder_006)
col_collection_1.objects.link(ob_trappe_002)
col_collection_1.objects.link(ob_nappe_de_cables_002)
col_collection_1.objects.link(ob_cylinder_005)
col_collection_1.objects.link(ob_arri_re_uchronia)
col_collection_1.objects.link(ob_slot_drone_002)
col_collection_1.objects.link(ob_cylinder_003)
col_collection_1.objects.link(ob_trappe)
col_collection_1.objects.link(ob_nappe_de_cables_001)
col_collection_1.objects.link(ob_cylinder_004)
col_collection_1.objects.link(ob_reacteur_principal)
col_collection_1.objects.link(ob_hitbox_reacteur_principal)
col_collection_1.objects.link(ob_module_de_d_formation_de_l_espace_temps)
col_collection_1.objects.link(ob_plane_002)
col_collection_1.objects.link(ob_plane_001)
col_collection_1.objects.link(ob_plane_004)
col_collection_1.objects.link(ob_tuyau)
col_collection_1.objects.link(ob_reacteurs_directionnels)
col_collection_1.objects.link(ob_plane)
col_collection_1.objects.link(ob_cube_002)
col_collection_1.objects.link(ob_cube)
col_collection_1.objects.link(ob_cube_004)
col_collection_1.objects.link(ob_cube_005)
col_collection_1.objects.link(ob_soute)
col_collection_2.objects.link(ob_nappe_de_cables)
col_collection_2.objects.link(ob_trappe_001)
col_collection_2.objects.link(ob_slot_drone)
col_collection_2.objects.link(ob_cylinder)
col_collection_2.objects.link(ob_slot_drone_001)
col_collection_2.objects.link(ob_cylinder_002)

# ---- scene / render settings (as saved in the file)
scene.camera = ob_camera
scene.frame_start = 1; scene.frame_end = 250; scene.frame_set(1)
scene.render.engine = 'BLENDER_EEVEE_NEXT'
scene.render.image_settings.color_depth = '16'
scene.render.image_settings.compression = 100
scene.render.resolution_x = 4299
scene.render.resolution_y = 1217
scene.render.dither_intensity = 0.0
scene.cycles.use_denoising = False
scene.cycles.samples = 10
scene.cycles.sampling_pattern = 'TABULATED_SOBOL'
scene.cycles.light_sampling_threshold = 0.0
scene.cycles.use_adaptive_sampling = False
scene.cycles.use_light_tree = False
scene.cycles.blur_glossy = 0.0
scene.cycles.volume_bounces = 1
scene.cycles.pixel_filter_type = 'GAUSSIAN'
scene.cycles.sample_clamp_indirect = 0.0
scene.view_settings.view_transform = 'Standard'
bpy.context.view_layer.update()
